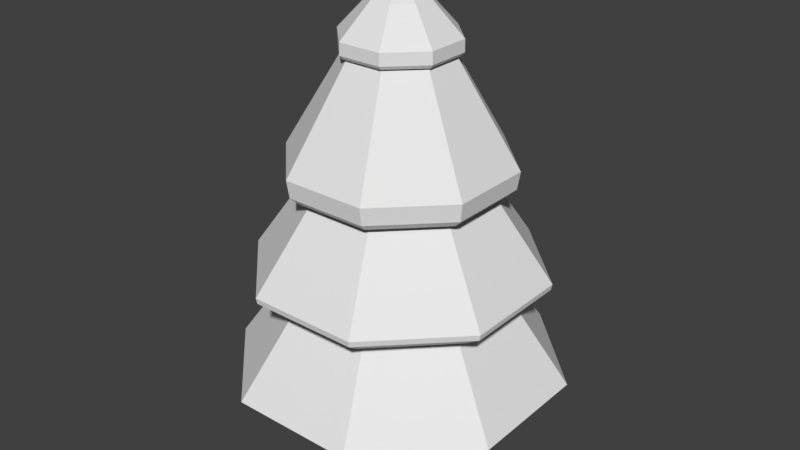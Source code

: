 # Source: tree.blend  (saved by Blender 2.79.0; exported with 4.5.12 LTS)
import bpy
from mathutils import Matrix  # noqa: F401  (used for matrix-valued properties, if any)

bpy.ops.wm.read_factory_settings(use_empty=True)
scene = bpy.context.scene
scene.name = 'Scene'

# ---- collections
col_collection_1 = bpy.data.collections.new('Collection 1'); scene.collection.children.link(col_collection_1)

# ---- world
world_world = bpy.data.worlds.new('World'); scene.world = world_world
world_world.color = (0.05088, 0.05088, 0.05088)
world_world.use_sun_shadow = False
world_world.sun_shadow_jitter_overblur = 0.0
world_world.cycles.sampling_method = 'MANUAL'

# ---- meshes
me_cylinder = bpy.data.meshes.new('Cylinder')
me_cylinder.from_pydata([(-0.5419, 1.304, -1.0), (-0.2588, 0.6225, 3.4), (0.5386, 1.305, -1.0), (0.2572, 0.6232, 3.4), (1.304, 0.5419, -1.0), (0.6225, 0.2588, 3.4), (1.305, -0.5386, -1.0), (0.6232, -0.2572, 3.4), (0.5419, -1.304, -1.0), (0.2588, -0.6225, 3.4), (-0.5386, -1.305, -1.0), (-0.2572, -0.6232, 3.4), (-1.304, -0.5419, -1.0), (-0.6225, -0.2588, 3.4), (-1.305, 0.5386, -1.0), (-0.6232, 0.2572, 3.4)], [], [(1, 2, 0), (3, 4, 2), (5, 6, 4), (7, 8, 6), (9, 10, 8), (11, 12, 10), (13, 9, 5), (13, 14, 12), (15, 0, 14), (6, 10, 14), (1, 3, 2), (3, 5, 4), (5, 7, 6), (7, 9, 8), (9, 11, 10), (11, 13, 12), (5, 3, 1), (1, 15, 13), (13, 11, 9), (9, 7, 5), (5, 1, 13), (13, 15, 14), (15, 1, 0), (14, 0, 2), (2, 4, 6), (6, 8, 10), (10, 12, 14), (14, 2, 6)])
_uv = me_cylinder.uv_layers.new(name='UVMap')
_uv.uv.foreach_set('vector', [0.8158, 0.369, 0.9096, 0.9977, 0.8147, 0.9977, 0.1579, 0.6358, 0.0946, 0.0, 0.2271, 0.009672, 0.0946, 0.6312, 0.0, 0.009672, 0.0946, 0.0, 0.6216, 0.369, 0.7197, 0.9989, 0.5869, 0.9989, 0.8147, 0.9977, 0.7197, 0.3693, 0.8147, 0.369, 0.385, 0.6358, 0.3217, 0.0, 0.4542, 0.009672, 0.1082, 0.6358, 0.153, 0.7604, 0.04483, 0.812, 0.3217, 0.6312, 0.2271, 0.009672, 0.3217, 0.0, 0.4889, 0.369, 0.5869, 0.9989, 0.4542, 0.9989, 0.5481, 3.373e-08, 0.7747, 0.1081, 0.6808, 0.369, 0.9548, 1.0, 0.9096, 0.9956, 0.9548, 0.369, 0.1579, 0.6358, 0.0946, 0.6312, 0.0946, 0.0, 0.0946, 0.6312, 0.04943, 0.6358, 0.0, 0.009672, 0.6216, 0.369, 0.685, 0.369, 0.7197, 0.9989, 1.0, 1.0, 0.9548, 0.9956, 1.0, 0.369, 0.385, 0.6358, 0.3217, 0.6312, 0.3217, 0.0, 0.04483, 0.812, 0.0, 0.7604, 1.465e-08, 0.6874, 1.465e-08, 0.6874, 0.04483, 0.6358, 0.1082, 0.6358, 0.1082, 0.6358, 0.153, 0.6874, 0.153, 0.7604, 0.153, 0.7604, 0.1082, 0.812, 0.04483, 0.812, 0.04483, 0.812, 1.465e-08, 0.6874, 0.1082, 0.6358, 0.3217, 0.6312, 0.2765, 0.6358, 0.2271, 0.009672, 0.4889, 0.369, 0.5523, 0.369, 0.5869, 0.9989, 0.6808, 0.369, 0.5481, 0.369, 0.4542, 0.261, 0.4542, 0.261, 0.4542, 0.1081, 0.5481, 3.373e-08, 0.5481, 3.373e-08, 0.6808, 0.0, 0.7747, 0.1081, 0.7747, 0.1081, 0.7747, 0.261, 0.6808, 0.369, 0.6808, 0.369, 0.4542, 0.261, 0.5481, 3.373e-08])
me_cylinder.materials.append(None)
me_cylinder.use_remesh_preserve_volume = False
me_cylinder.use_remesh_preserve_attributes = False
me_cylinder.use_mirror_vertex_groups = False
me_cylinder.update()
me_cone_000 = bpy.data.meshes.new('Cone.000')
me_cone_000.from_pydata([(-0.5543, 0.2296, 9.718), (0.2296, -0.5543, 9.718), (0.5543, -0.2296, 9.718), (9.406e-08, -2.771e-08, 10.06), (-0.5543, -0.2296, 9.718), (-0.2296, 0.5543, 9.718), (0.2296, 0.5543, 9.718), (0.5543, 0.2296, 9.718), (-0.2296, -0.5543, 9.718), (-0.4501, -1.087, 8.692), (-1.087, -0.4501, 8.692), (-1.087, 0.4501, 8.692), (0.4501, 1.087, 8.692), (1.087, 0.4501, 8.692), (1.087, -0.4501, 8.692), (-0.4501, 1.087, 8.692), (0.4501, -1.087, 8.692), (-0.4757, -1.148, 9.027), (-0.4768, -1.151, 8.771), (-1.151, -0.4768, 8.771), (-1.148, -0.4756, 9.027), (-1.148, 0.4757, 9.027), (-1.151, 0.4768, 8.771), (0.4757, 1.148, 9.027), (0.4768, 1.151, 8.771), (1.151, 0.4768, 8.771), (1.148, 0.4756, 9.027), (1.151, -0.4768, 8.771), (1.148, -0.4757, 9.027), (-0.4768, 1.151, 8.771), (-0.4756, 1.148, 9.027), (0.4756, -1.148, 9.027), (0.4768, -1.151, 8.771)], [], [(20, 4, 0), (22, 10, 19), (22, 15, 11), (24, 13, 12), (6, 7, 26), (27, 16, 14), (0, 4, 3), (30, 5, 6), (19, 9, 18), (2, 7, 3), (4, 8, 3), (5, 0, 3), (1, 2, 3), (6, 5, 3), (8, 1, 3), (7, 6, 3), (20, 0, 21), (8, 4, 20), (2, 1, 31), (0, 5, 30), (25, 14, 13), (2, 31, 28), (8, 20, 17), (7, 28, 26), (7, 2, 28), (6, 26, 23), (24, 15, 29), (30, 6, 23), (1, 17, 31), (1, 8, 17), (0, 30, 21), (20, 22, 19), (27, 31, 32), (32, 17, 18), (27, 26, 28), (18, 20, 19), (30, 24, 29), (22, 30, 29), (24, 26, 25), (32, 9, 16), (22, 11, 10), (22, 29, 15), (24, 25, 13), (27, 32, 16), (19, 10, 9), (25, 27, 14), (24, 12, 15), (20, 21, 22), (27, 28, 31), (32, 31, 17), (27, 25, 26), (18, 17, 20), (30, 23, 24), (22, 21, 30), (24, 23, 26), (32, 18, 9)])
_uv = me_cone_000.uv_layers.new(name='id-mesh-10-texcoord-0')
_uv.uv.foreach_set('vector', [0.6278, 0.0317, 0.5112, 0.225, 0.4129, 0.2097, 0.3055, 0.6129, 0.3307, 0.8333, 0.3055, 0.8397, 0.3055, 0.6129, 0.431, 0.468, 0.3307, 0.6193, 0.8745, 0.3871, 0.8997, 0.1667, 0.8997, 0.3807, 0.1786, 0.1501, 0.1939, 0.05584, 0.4129, 0.06513, 0.01925, 0.613, 0.001019, 0.8334, 0.0, 0.6194, 0.4129, 0.2097, 0.5112, 0.225, 0.439, 0.3706, 0.2149, 0.4209, 0.0983, 0.2276, 0.1786, 0.1501, 0.3055, 0.8397, 0.431, 0.9847, 0.4118, 1.0, 0.1352, 0.0, 0.1939, 0.05584, 0.02612, 0.08202, 0.5112, 0.225, 0.5915, 0.3025, 0.439, 0.3706, 0.0983, 0.2276, 0.0, 0.2429, 0.02612, 0.08202, 0.6067, 0.3968, 0.548, 0.4526, 0.439, 0.3706, 0.1786, 0.1501, 0.0983, 0.2276, 0.02612, 0.08202, 0.5915, 0.3025, 0.6067, 0.3968, 0.439, 0.3706, 0.1939, 0.05584, 0.1786, 0.1501, 0.02612, 0.08202, 0.6278, 0.0317, 0.4129, 0.2097, 0.4242, 0.0, 0.5915, 0.3025, 0.5112, 0.225, 0.6278, 0.0317, 0.2562, 0.6707, 0.2568, 0.7799, 0.08396, 0.8391, 0.0, 0.2429, 0.0983, 0.2276, 0.2149, 0.4209, 0.8745, 0.1603, 1.0, 0.01533, 0.8997, 0.1667, 0.2562, 0.6707, 0.08396, 0.8391, 0.08289, 0.613, 0.5915, 0.3025, 0.6278, 0.0317, 0.7941, 0.1922, 0.2568, 0.5935, 0.08289, 0.613, 0.08397, 0.453, 0.2568, 0.5935, 0.2562, 0.6707, 0.08289, 0.613, 0.1786, 0.1501, 0.4129, 0.06513, 0.3813, 0.2604, 0.8745, 0.3871, 1.0, 0.532, 0.9808, 0.5474, 0.2149, 0.4209, 0.1786, 0.1501, 0.3813, 0.2604, 0.6067, 0.3968, 0.7941, 0.1922, 0.8258, 0.3875, 0.6067, 0.3968, 0.5915, 0.3025, 0.7941, 0.1922, 0.0, 0.2429, 0.2149, 0.4209, 0.01128, 0.4526, 0.2568, 0.8394, 0.3055, 0.6129, 0.3055, 0.8397, 0.01925, 0.613, 0.08396, 0.8391, 0.02033, 0.8397, 0.02033, 0.8397, 0.08657, 0.999, 0.02294, 1.0, 0.01925, 0.613, 0.08397, 0.453, 0.08289, 0.613, 0.8258, 0.1625, 0.6278, 0.0317, 0.659, 0.001624, 0.2149, 0.4209, 0.4129, 0.2901, 0.2461, 0.451, 0.3055, 0.6129, 0.3628, 0.4533, 0.4118, 0.4526, 0.8745, 0.3871, 0.8258, 0.1606, 0.8745, 0.1603, 0.02033, 0.8397, 0.00348, 0.9848, 0.001019, 0.8334, 0.3055, 0.6129, 0.3307, 0.6193, 0.3307, 0.8333, 0.3055, 0.6129, 0.4118, 0.4526, 0.431, 0.468, 0.8745, 0.3871, 0.8745, 0.1603, 0.8997, 0.1667, 0.01925, 0.613, 0.02033, 0.8397, 0.001019, 0.8334, 0.3055, 0.8397, 0.3307, 0.8333, 0.431, 0.9847, 0.8745, 0.1603, 0.9808, 0.0, 1.0, 0.01533, 0.8745, 0.3871, 0.8997, 0.3807, 1.0, 0.532, 0.2568, 0.8394, 0.2568, 0.6132, 0.3055, 0.6129, 0.01925, 0.613, 0.08289, 0.613, 0.08396, 0.8391, 0.02033, 0.8397, 0.08396, 0.8391, 0.08657, 0.999, 0.01925, 0.613, 0.02034, 0.4526, 0.08397, 0.453, 0.8258, 0.1625, 0.7941, 0.1922, 0.6278, 0.0317, 0.2149, 0.4209, 0.3813, 0.2604, 0.4129, 0.2901, 0.3055, 0.6129, 0.2568, 0.6132, 0.3628, 0.4533, 0.8745, 0.3871, 0.8258, 0.3868, 0.8258, 0.1606, 0.02033, 0.8397, 0.02294, 1.0, 0.00348, 0.9848])
me_cone_000.materials.append(None)
me_cone_000.use_remesh_preserve_volume = False
me_cone_000.use_remesh_preserve_attributes = False
me_cone_000.use_mirror_vertex_groups = False
me_cone_000.update()
me_cone_002 = bpy.data.meshes.new('Cone.002')
me_cone_002.from_pydata([(0.7761, -0.3213, 9.118), (-0.776, -0.3216, 9.118), (-0.3213, -0.7761, 9.118), (0.3216, -0.776, 9.118), (-0.3216, 0.776, 9.118), (0.776, 0.3216, 9.118), (0.3213, 0.7761, 9.118), (-0.7761, 0.3213, 9.118), (-2.004, 0.8297, 5.991), (-2.004, -0.8304, 5.991), (-0.8297, -2.004, 5.991), (0.8304, -2.004, 5.991), (2.004, -0.8297, 5.991), (0.8297, 2.004, 5.991), (-0.8304, 2.004, 5.991), (2.004, 0.8304, 5.991), (-2.162, 0.895, 6.148), (-2.215, 0.9172, 6.528), (-2.161, -0.8957, 6.148), (-2.215, -0.9179, 6.528), (-0.895, -2.162, 6.148), (-0.9172, -2.215, 6.528), (0.9179, -2.215, 6.528), (0.8957, -2.161, 6.148), (2.215, -0.9172, 6.528), (2.162, -0.895, 6.148), (0.9172, 2.215, 6.528), (0.895, 2.162, 6.148), (-0.9179, 2.215, 6.528), (-0.8957, 2.161, 6.148), (2.161, 0.8957, 6.148), (2.215, 0.9179, 6.528)], [], [(0, 6, 7), (7, 28, 17), (3, 2, 21), (20, 11, 23), (23, 12, 25), (26, 5, 31), (27, 14, 29), (26, 6, 5), (18, 8, 9), (0, 5, 6), (6, 4, 7), (7, 1, 0), (1, 2, 0), (2, 3, 0), (1, 17, 19), (3, 21, 22), (21, 2, 1), (0, 22, 24), (31, 5, 0), (30, 13, 27), (28, 4, 6), (28, 6, 26), (1, 7, 17), (25, 15, 30), (7, 4, 28), (31, 0, 24), (21, 1, 19), (0, 3, 22), (18, 10, 20), (16, 28, 29), (26, 29, 28), (18, 17, 16), (19, 20, 21), (24, 30, 31), (26, 30, 27), (25, 22, 23), (23, 21, 20), (29, 8, 16), (20, 10, 11), (23, 11, 12), (27, 13, 14), (18, 16, 8), (30, 15, 13), (25, 12, 15), (18, 9, 10), (16, 17, 28), (26, 27, 29), (18, 19, 17), (19, 18, 20), (24, 25, 30), (26, 31, 30), (25, 24, 22), (23, 22, 21), (29, 14, 8)])
_uv = me_cone_002.uv_layers.new(name='id-mesh-8-texcoord-0')
_uv.uv.foreach_set('vector', [0.2897, 0.4567, 0.3947, 0.3753, 0.4716, 0.4074, 0.8712, 0.08632, 0.9313, 0.436, 0.7598, 0.4256, 0.4746, 0.6673, 0.4843, 0.6139, 0.7864, 0.4558, 0.1355, 0.6391, 0.0, 0.5083, 0.01778, 0.4896, 0.8043, 0.6124, 0.8173, 0.8167, 0.7958, 0.8236, 0.2998, 0.03111, 0.3263, 0.4093, 0.1044, 0.1283, 0.8645, 0.6052, 0.8909, 0.8089, 0.8645, 0.8166, 0.2998, 0.03111, 0.3947, 0.3753, 0.3263, 0.4093, 0.1355, 0.8505, 1.136e-07, 0.9814, 0.1091, 0.8428, 0.2897, 0.4567, 0.3263, 0.4093, 0.3947, 0.3753, 0.3947, 0.3753, 0.4549, 0.3745, 0.4716, 0.4074, 0.4716, 0.4074, 0.435, 0.4548, 0.2897, 0.4567, 0.435, 0.4548, 0.3666, 0.4888, 0.2897, 0.4567, 0.3666, 0.4888, 0.3064, 0.4896, 0.2897, 0.4567, 0.8045, 0.04906, 0.7598, 0.4256, 0.5694, 0.3192, 0.4746, 0.6673, 0.7864, 0.4558, 0.7587, 0.608, 0.4716, 0.1792, 0.7702, 0.0, 0.8045, 0.04906, 0.4716, 0.7431, 0.7587, 0.608, 0.7501, 0.8245, 0.1044, 0.1283, 0.3263, 0.4093, 0.2897, 0.4567, 0.9822, 0.4558, 0.8909, 0.613, 0.8645, 0.6052, 0.4716, 0.02885, 0.4549, 0.3745, 0.3947, 0.3753, 0.4716, 0.02885, 0.3947, 0.3753, 0.2998, 0.03111, 0.8045, 0.04906, 0.8712, 0.08632, 0.7598, 0.4256, 0.7958, 0.8236, 0.8313, 0.956, 0.8109, 0.9738, 0.8712, 0.08632, 0.9313, 0.08997, 0.9313, 0.436, 0.1044, 0.1283, 0.2897, 0.4567, 0.0, 0.2636, 0.4716, 0.1792, 0.8045, 0.04906, 0.5694, 0.3192, 0.4716, 0.7431, 0.4746, 0.6673, 0.7587, 0.608, 0.1355, 0.8505, 0.1091, 0.6468, 0.1355, 0.6391, 0.9822, 0.9661, 0.8313, 0.8193, 0.8645, 0.8166, 0.8313, 0.6026, 0.8645, 0.8166, 0.8313, 0.8193, 0.5538, 0.352, 0.7598, 0.4256, 0.7396, 0.4558, 0.1687, 0.8531, 0.1355, 0.6391, 0.1687, 0.6365, 0.7501, 0.8245, 0.8109, 0.9738, 0.7655, 0.9784, 0.2998, 0.03111, 0.09043, 0.09487, 0.281, 0.0, 0.7958, 0.8236, 0.7587, 0.608, 0.8043, 0.6124, 0.8043, 0.6124, 0.7864, 0.4558, 0.8313, 0.4638, 0.8645, 0.8166, 1.0, 0.9475, 0.9822, 0.9661, 0.1355, 0.6391, 0.1091, 0.6468, 0.0, 0.5083, 0.8043, 0.6124, 0.8251, 0.6209, 0.8173, 0.8167, 0.8645, 0.6052, 0.8909, 0.613, 0.8909, 0.8089, 0.1355, 0.8505, 0.01778, 1.0, 1.136e-07, 0.9814, 0.9822, 0.4558, 1.0, 0.4744, 0.8909, 0.613, 0.7958, 0.8236, 0.8173, 0.8167, 0.8313, 0.956, 0.1355, 0.8505, 0.1091, 0.8428, 0.1091, 0.6468, 0.9822, 0.9661, 0.9519, 0.9724, 0.8313, 0.8193, 0.8313, 0.6026, 0.8645, 0.6052, 0.8645, 0.8166, 0.5538, 0.352, 0.5694, 0.3192, 0.7598, 0.4256, 0.1687, 0.8531, 0.1355, 0.8505, 0.1355, 0.6391, 0.7501, 0.8245, 0.7958, 0.8236, 0.8109, 0.9738, 0.2998, 0.03111, 0.1044, 0.1283, 0.09043, 0.09487, 0.7958, 0.8236, 0.7501, 0.8245, 0.7587, 0.608, 0.8043, 0.6124, 0.7587, 0.608, 0.7864, 0.4558, 0.8645, 0.8166, 0.8909, 0.8089, 1.0, 0.9475])
me_cone_002.materials.append(None)
me_cone_002.use_remesh_preserve_volume = False
me_cone_002.use_remesh_preserve_attributes = False
me_cone_002.use_mirror_vertex_groups = False
me_cone_002.update()
me_cone_003 = bpy.data.meshes.new('Cone.003')
me_cone_003.from_pydata([(0.8897, -0.3659, 7.318), (-0.8841, -0.3688, 7.318), (0.371, -0.8863, 7.318), (-0.3637, -0.8875, 7.318), (-0.8853, 0.3659, 7.318), (-0.3666, 0.8863, 7.318), (0.3681, 0.8876, 7.318), (0.8885, 0.3689, 7.318), (-2.485, -1.032, 3.756), (2.478, -1.024, 3.756), (2.475, 1.032, 3.756), (-1.038, 2.48, 3.756), (-1.029, -2.483, 3.756), (1.027, -2.48, 3.756), (1.018, 2.483, 3.756), (-2.489, 1.024, 3.756), (-2.881, -1.199, 4.064), (-2.902, -1.209, 4.191), (2.887, -1.19, 4.064), (2.911, -1.199, 4.191), (2.907, 1.209, 4.191), (2.883, 1.199, 4.064), (-1.206, 2.904, 4.191), (-1.198, 2.882, 4.064), (-1.197, -2.908, 4.191), (-1.189, -2.886, 4.064), (1.2, -2.882, 4.064), (1.211, -2.904, 4.191), (1.191, 2.886, 4.064), (1.201, 2.908, 4.191), (-2.906, 1.199, 4.191), (-2.885, 1.19, 4.064)], [], [(1, 30, 17), (25, 13, 26), (26, 9, 18), (18, 10, 21), (5, 29, 22), (6, 7, 20), (4, 5, 22), (3, 1, 17), (16, 12, 25), (2, 24, 27), (5, 6, 29), (6, 20, 29), (23, 14, 11), (28, 10, 14), (1, 4, 30), (0, 27, 19), (4, 22, 30), (0, 2, 27), (20, 7, 0), (20, 0, 19), (3, 17, 24), (2, 3, 24), (31, 11, 15), (31, 17, 30), (23, 30, 22), (21, 29, 20), (26, 24, 25), (25, 17, 16), (28, 22, 29), (18, 27, 26), (19, 21, 20), (16, 15, 8), (25, 12, 13), (26, 13, 9), (18, 9, 10), (16, 8, 12), (23, 28, 14), (28, 21, 10), (31, 23, 11), (31, 16, 17), (23, 31, 30), (21, 28, 29), (26, 27, 24), (25, 24, 17), (28, 23, 22), (18, 19, 27), (19, 18, 21), (16, 31, 15)])
_uv = me_cone_003.uv_layers.new(name='id-mesh-6-texcoord-0')
_uv.uv.foreach_set('vector', [0.7193, 0.6268, 0.4749, 0.598, 0.4484, 0.4429, 0.007867, 0.8178, 0.1676, 0.9345, 0.14, 0.9716, 0.9856, 0.4429, 0.8476, 0.5302, 0.8085, 0.5046, 0.8085, 0.5046, 0.7845, 0.6926, 0.7351, 0.6934, 0.5184, 0.4429, 0.8429, 0.267, 0.8577, 0.4429, 0.5139, 0.3892, 0.4768, 0.3332, 0.7213, 0.08358, 0.7273, 0.6742, 0.7273, 0.7411, 0.4749, 0.8173, 0.3438, 0.3925, 0.3393, 0.4461, 0.0, 0.4461, 0.007867, 0.6002, 0.05395, 0.8022, 0.007867, 0.8178, 0.3809, 0.3365, 0.01482, 0.2703, 0.1364, 0.08684, 0.5184, 0.4429, 0.5139, 0.3892, 0.8429, 0.267, 0.5139, 0.3892, 0.7213, 0.08358, 0.8429, 0.267, 0.9856, 1.0, 0.8476, 0.8692, 1.0, 0.9565, 0.8085, 0.8986, 0.7845, 0.6926, 0.8476, 0.8692, 0.7193, 0.6268, 0.7273, 0.6742, 0.4749, 0.598, 0.4289, 0.311, 0.1364, 0.08684, 0.2935, 0.003263, 0.7273, 0.6742, 0.4749, 0.8173, 0.4749, 0.598, 0.4289, 0.311, 0.3809, 0.3365, 0.1364, 0.08684, 0.7213, 0.08358, 0.4768, 0.3332, 0.4289, 0.3077, 0.7213, 0.08358, 0.4289, 0.3077, 0.5642, 0.0, 0.3438, 0.3925, 0.0, 0.4461, 0.01482, 0.2703, 0.3809, 0.3365, 0.3438, 0.3925, 0.01482, 0.2703, 0.463, 0.5987, 0.4289, 0.8008, 0.4289, 0.6135, 0.463, 0.5987, 0.4484, 0.4429, 0.4749, 0.598, 0.463, 0.8164, 0.4749, 0.598, 0.4749, 0.8173, 0.729, 0.07966, 0.8429, 0.267, 0.7213, 0.08358, 0.1286, 0.08293, 0.01482, 0.2703, 0.007977, 0.2649, 0.007867, 0.8178, 4.392e-08, 0.5994, 0.007867, 0.6002, 0.4367, 0.9703, 0.4749, 0.8173, 0.4484, 0.9724, 0.2845, 0.0, 0.1364, 0.08684, 0.1286, 0.08293, 0.8013, 0.5049, 0.7351, 0.6934, 0.7273, 0.6951, 0.007867, 0.6002, 0.1676, 0.4824, 0.05395, 0.6149, 0.007867, 0.8178, 0.05395, 0.8022, 0.1676, 0.9345, 0.9856, 0.4429, 1.0, 0.4771, 0.8476, 0.5302, 0.8085, 0.5046, 0.8476, 0.5302, 0.7845, 0.6926, 0.007867, 0.6002, 0.05395, 0.6149, 0.05395, 0.8022, 0.9856, 1.0, 0.8085, 0.8986, 0.8476, 0.8692, 0.8085, 0.8986, 0.7351, 0.6934, 0.7845, 0.6926, 0.463, 0.5987, 0.463, 0.8164, 0.4289, 0.8008, 0.463, 0.5987, 0.4367, 0.4448, 0.4484, 0.4429, 0.463, 0.8164, 0.463, 0.5987, 0.4749, 0.598, 0.729, 0.07966, 0.8497, 0.2617, 0.8429, 0.267, 0.1286, 0.08293, 0.1364, 0.08684, 0.01482, 0.2703, 0.007867, 0.8178, 0.0, 0.8187, 4.392e-08, 0.5994, 0.4367, 0.9703, 0.463, 0.8164, 0.4749, 0.8173, 0.2845, 0.0, 0.2935, 0.003263, 0.1364, 0.08684, 0.8013, 0.5049, 0.8085, 0.5046, 0.7351, 0.6934, 0.007867, 0.6002, 0.14, 0.4461, 0.1676, 0.4824])
me_cone_003.materials.append(None)
me_cone_003.use_remesh_preserve_volume = False
me_cone_003.use_remesh_preserve_attributes = False
me_cone_003.use_mirror_vertex_groups = False
me_cone_003.update()
me_cone_001 = bpy.data.meshes.new('Cone.001')
me_cone_001.from_pydata([(-0.4127, -0.998, 5.495), (-1.375, -3.324, 1.895), (3.322, 1.378, 1.895), (1.375, 3.324, 1.895), (-0.9976, -0.4139, 5.495), (-3.322, -1.378, 1.895), (0.4139, -0.9976, 5.495), (1.378, -3.322, 1.895), (0.9976, 0.4139, 5.495), (0.998, -0.4127, 5.495), (3.324, -1.375, 1.895), (0.4127, 0.998, 5.495), (-0.4139, 0.9976, 5.495), (-1.378, 3.322, 1.895), (-3.324, 1.375, 1.895), (-0.998, 0.4127, 5.495)], [], [(0, 5, 1), (6, 1, 7), (9, 7, 10), (8, 10, 2), (11, 2, 3), (0, 4, 5), (6, 0, 1), (9, 6, 7), (8, 9, 10), (11, 8, 2), (15, 13, 14), (12, 3, 13), (4, 14, 5), (15, 12, 13), (12, 11, 3), (4, 15, 14)])
_uv = me_cone_001.uv_layers.new(name='id-mesh-4-texcoord-0')
_uv.uv.foreach_set('vector', [0.09674, 0.5646, 0.2765, 1.0, 0.0, 1.0, 0.5755, 0.1034, 1.0, 0.0, 1.0, 0.225, 0.5359, 0.1772, 1.0, 0.225, 0.8681, 0.4708, 0.5755, 0.5741, 1.0, 0.4708, 1.0, 0.6958, 0.5359, 0.6479, 1.0, 0.6958, 0.8681, 0.9416, 0.09674, 0.5646, 0.1798, 0.5646, 0.2765, 1.0, 0.5755, 0.1034, 0.5755, 0.0358, 1.0, 0.0, 0.5359, 0.1772, 0.5755, 0.1034, 1.0, 0.225, 0.5755, 0.5741, 0.5755, 0.5066, 1.0, 0.4708, 0.5359, 0.6479, 0.5755, 0.5741, 1.0, 0.6958, 0.4771, 0.4271, 0.01848, 0.3404, 0.1701, 0.1066, 0.4315, 0.4973, 0.0, 0.5646, 0.01848, 0.3404, 0.5359, 0.3951, 0.1701, 0.1066, 0.366, 0.0, 0.4771, 0.4271, 0.4315, 0.4973, 0.01848, 0.3404, 0.4315, 0.4973, 0.426, 0.5646, 0.0, 0.5646, 0.5359, 0.3951, 0.4771, 0.4271, 0.1701, 0.1066])
me_cone_001.materials.append(None)
me_cone_001.use_remesh_preserve_volume = False
me_cone_001.use_remesh_preserve_attributes = False
me_cone_001.use_mirror_vertex_groups = False
me_cone_001.update()

# ---- objects
ob_trunk = bpy.data.objects.new('trunk', me_cylinder)
ob_tip = bpy.data.objects.new('tip', me_cone_000)
ob_part3 = bpy.data.objects.new('part3', me_cone_002)
ob_part2 = bpy.data.objects.new('part2', me_cone_003)
ob_part1 = bpy.data.objects.new('part1', me_cone_001)

# ---- transforms, parenting, visibility, modifiers, constraints
ob_trunk.location = (0.0, 0.0, 1.001)
ob_trunk.scale = (0.9, 0.9, 1.0)
ob_trunk.lineart.crease_threshold = 0.0
ob_tip.location = (0.0, 0.0, 0.0)
ob_tip.lineart.crease_threshold = 0.0
ob_part3.location = (0.0, 0.0, 0.0)
ob_part3.lineart.crease_threshold = 0.0
ob_part2.location = (0.0, 0.0, 0.0)
ob_part2.lineart.crease_threshold = 0.0
ob_part1.location = (0.0, 0.0, 0.0)
ob_part1.lineart.crease_threshold = 0.0

# ---- collection membership
col_collection_1.objects.link(ob_trunk)
col_collection_1.objects.link(ob_tip)
col_collection_1.objects.link(ob_part3)
col_collection_1.objects.link(ob_part2)
col_collection_1.objects.link(ob_part1)

# ---- scene / render settings (as saved in the file)
scene.frame_start = 1; scene.frame_end = 250; scene.frame_set(1)
scene.render.engine = 'CYCLES'
scene.render.resolution_percentage = 50
scene.render.dither_intensity = 0.0
scene.cycles.use_denoising = False
scene.cycles.samples = 128
scene.cycles.sampling_pattern = 'TABULATED_SOBOL'
scene.cycles.use_adaptive_sampling = False
scene.cycles.use_light_tree = False
scene.cycles.blur_glossy = 0.0
scene.cycles.sample_clamp_indirect = 0.0
scene.view_settings.view_transform = 'Standard'
bpy.context.view_layer.update()

# ---- added for rendering (the .blend has no active camera and no usable light): camera, sun
cam_auto = bpy.data.cameras.new('AutoCamera')
cam_auto.lens = 50.0
cam_auto.sensor_width = 36.0
cam_auto.clip_end = 1000.0
ob_auto_camera = bpy.data.objects.new('AutoCamera', cam_auto)
scene.collection.objects.link(ob_auto_camera)
ob_auto_camera.location = (12.7381, -15.2858, 15.2212)
ob_auto_camera.rotation_euler = (1.09748, -7.21219e-08, 0.694738)
scene.camera = ob_auto_camera
light_auto_sun = bpy.data.lights.new('AutoSun', 'SUN')
light_auto_sun.energy = 3.0
light_auto_sun.angle = 0.0523599
ob_auto_sun = bpy.data.objects.new('AutoSun', light_auto_sun)
scene.collection.objects.link(ob_auto_sun)
ob_auto_sun.rotation_euler = (0.872665, 0.174533, 0.523599)
bpy.context.view_layer.update()
